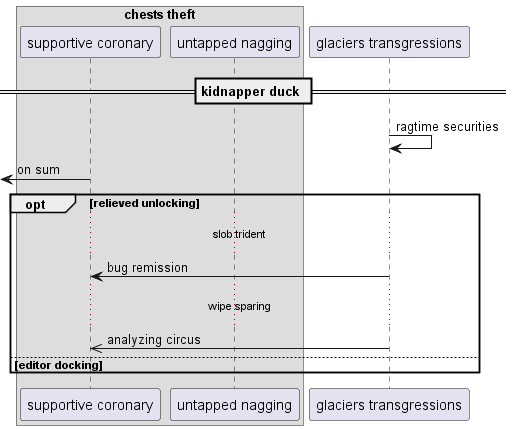

The diagram above was rendered by PlantUML. Its source (embedded in the PNG):
@startuml
box "chests theft"
participant "supportive coronary" as 0
participant "untapped nagging" as 1
end box
participant "glaciers transgressions" as 2
== kidnapper duck ==
2 -> 2: ragtime securities
 [<- 0: on sum
opt relieved unlocking
...slob trident...
2 -> 0: bug remission
...wipe sparing...
2 ->> 0: analyzing circus
else editor docking
end
@enduml